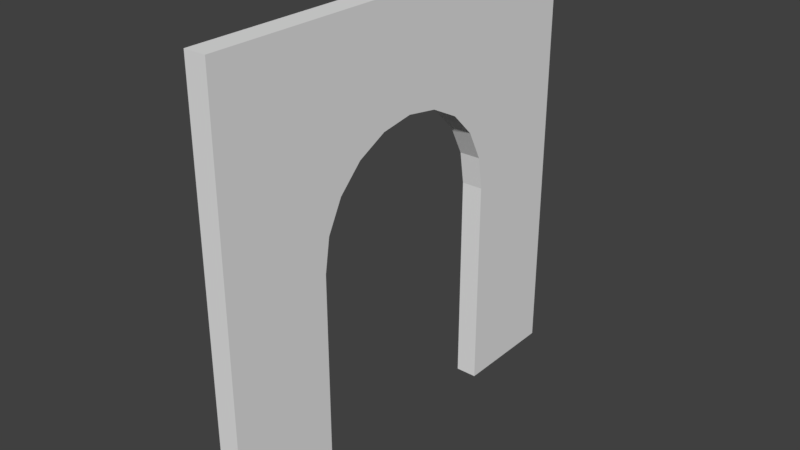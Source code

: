 # Source: Church_Front_Door_4x4x0_2.blend  (saved by Blender 2.79.0; exported with 4.5.12 LTS)
import bpy
from mathutils import Matrix  # noqa: F401  (used for matrix-valued properties, if any)

bpy.ops.wm.read_factory_settings(use_empty=True)
scene = bpy.context.scene
scene.name = 'Scene'

# ---- collections
col_collection_1 = bpy.data.collections.new('Collection 1'); scene.collection.children.link(col_collection_1)

# ---- world
world_world = bpy.data.worlds.new('World'); scene.world = world_world
world_world.color = (0.05088, 0.05088, 0.05088)
world_world.use_sun_shadow = False
world_world.sun_shadow_jitter_overblur = 0.0
world_world.cycles.sampling_method = 'MANUAL'

# ---- meshes
me_church_front_door_4x4x0_2 = bpy.data.meshes.new('Church Front Door 4x4x0_2')
me_church_front_door_4x4x0_2.from_pydata([(1.14e-15, 0.0, 1.51e-08), (-4.806e-14, 4.0, -6.366e-07), (3.02e-07, 4.0, 4.0), (3.02e-07, 6.517e-07, 4.0), (0.2, 4.0, 3.0), (1.51e-07, 4.0, 2.0), (3.02e-07, 2.0, 4.0), (1.51e-07, 3.258e-07, 2.0), (0.2, 4.0, -6.366e-07), (-3.576e-14, 3.0, -4.737e-07), (2.265e-07, 4.0, 3.0), (3.02e-07, 1.0, 4.0), (2.265e-07, 4.888e-07, 3.0), (-1.116e-14, 1.0, -1.478e-07), (7.55e-08, 4.0, 1.0), (3.02e-07, 3.0, 4.0), (7.55e-08, 1.629e-07, 1.0), (2.265e-07, 2.0, 3.0), (0.2, 3.0, -4.737e-07), (1.51e-07, 3.0, 2.0), (1.51e-07, 1.0, 2.0), (7.55e-08, 1.0, 1.0), (7.55e-08, 3.0, 1.0), (0.2, 4.0, 4.0), (0.2, 1.0, 4.0), (0.2, 6.517e-07, 4.0), (0.2, 4.888e-07, 3.0), (0.2, 4.0, 1.0), (0.2, 4.0, 2.0), (0.2, 3.0, 4.0), (0.2, 2.0, 4.0), (0.2, 1.629e-07, 1.0), (0.2, 3.258e-07, 2.0), (0.2, 2.0, 3.0), (0.2, 3.0, 2.0), (0.2, 0.0, 1.51e-08), (0.2, 1.0, -1.478e-07), (0.2, 1.0, 2.0), (0.2, 1.0, 1.0), (0.2, 3.0, 1.0), (1.51e-07, 3.0, 2.0), (2.265e-07, 2.0, 3.0), (3.02e-07, 3.0, 4.0), (2.265e-07, 4.0, 3.0), (1.743e-07, 2.951, 2.309), (1.954e-07, 2.809, 2.588), (2.121e-07, 2.588, 2.809), (2.228e-07, 2.309, 2.951), (0.2, 2.0, 3.0), (0.2, 3.0, 2.0), (0.2, 4.0, 3.0), (0.2, 3.0, 4.0), (0.2, 2.309, 2.951), (0.2, 2.588, 2.809), (0.2, 2.809, 2.588), (0.2, 2.951, 2.309), (2.265e-07, 2.0, 3.0), (1.51e-07, 1.0, 2.0), (2.265e-07, 5.049e-05, 3.0), (3.02e-07, 1.0, 4.0), (2.228e-07, 1.691, 2.951), (2.121e-07, 1.412, 2.809), (1.954e-07, 1.191, 2.588), (1.743e-07, 1.049, 2.309), (0.2, 1.0, 2.0), (0.2, 2.0, 3.0), (0.2, 1.0, 4.0), (0.2, 5.049e-05, 3.0), (0.2, 1.049, 2.309), (0.2, 1.191, 2.588), (0.2, 1.412, 2.809), (0.2, 1.691, 2.951)], [], [(57, 64, 37, 20), (41, 48, 33, 17), (8, 27, 39, 18), (21, 16, 7, 20), (27, 28, 34, 39), (36, 38, 31, 35), (13, 0, 16, 21), (14, 22, 19, 5), (1, 9, 22, 14), (38, 37, 32, 31), (19, 34, 49, 40), (42, 41, 17, 6, 15), (28, 4, 50, 49, 34), (20, 7, 12, 58, 57), (17, 33, 65, 56), (48, 51, 29, 30, 33), (37, 64, 67, 26, 32), (67, 66, 24, 25, 26), (11, 24, 30, 6), (9, 18, 39, 22), (16, 31, 32, 7), (33, 30, 24, 66, 65), (1, 8, 18, 9), (7, 32, 26, 12), (59, 58, 12, 3, 11), (2, 23, 4, 10), (13, 36, 35, 0), (20, 37, 38, 21), (3, 25, 24, 11), (14, 27, 8, 1), (21, 38, 36, 13), (12, 26, 25, 3), (15, 29, 23, 2), (5, 19, 40, 43, 10), (0, 35, 31, 16), (5, 28, 27, 14), (4, 23, 29, 51, 50), (10, 4, 28, 5), (22, 39, 34, 19), (6, 30, 29, 15), (40, 44, 45, 46, 47, 41, 42, 43), (48, 52, 53, 54, 55, 49, 50, 51), (40, 49, 55, 44), (44, 55, 54, 45), (45, 54, 53, 46), (46, 53, 52, 47), (47, 52, 48, 41), (10, 43, 42, 15, 2), (56, 60, 61, 62, 63, 57, 58, 59), (64, 68, 69, 70, 71, 65, 66, 67), (64, 57, 63, 68), (68, 63, 62, 69), (69, 62, 61, 70), (70, 61, 60, 71), (71, 60, 56, 65), (17, 56, 59, 11, 6)])
me_church_front_door_4x4x0_2.use_remesh_preserve_volume = False
me_church_front_door_4x4x0_2.use_remesh_preserve_attributes = False
me_church_front_door_4x4x0_2.use_mirror_vertex_groups = False
me_church_front_door_4x4x0_2.update()

# ---- objects
ob_church_front_door_4x4x0_2 = bpy.data.objects.new('Church Front Door 4x4x0_2', me_church_front_door_4x4x0_2)

# ---- transforms, parenting, visibility, modifiers, constraints
ob_church_front_door_4x4x0_2.location = (0.0, 0.0, 0.0)
ob_church_front_door_4x4x0_2.lineart.crease_threshold = 0.0

# ---- collection membership
col_collection_1.objects.link(ob_church_front_door_4x4x0_2)

# ---- scene / render settings (as saved in the file)
scene.frame_start = 1; scene.frame_end = 250; scene.frame_set(1)
scene.render.engine = 'BLENDER_EEVEE_NEXT'
scene.render.resolution_percentage = 50
scene.render.dither_intensity = 0.0
scene.cycles.use_denoising = False
scene.cycles.samples = 128
scene.cycles.sampling_pattern = 'TABULATED_SOBOL'
scene.cycles.use_adaptive_sampling = False
scene.cycles.use_light_tree = False
scene.cycles.blur_glossy = 0.0
scene.cycles.sample_clamp_indirect = 0.0
scene.view_settings.view_transform = 'Standard'
bpy.context.view_layer.update()

# ---- added for rendering (the .blend has no active camera and no usable light): camera, sun
cam_auto = bpy.data.cameras.new('AutoCamera')
cam_auto.lens = 50.0
cam_auto.sensor_width = 36.0
cam_auto.clip_end = 1000.0
ob_auto_camera = bpy.data.objects.new('AutoCamera', cam_auto)
scene.collection.objects.link(ob_auto_camera)
ob_auto_camera.location = (5.33713, -4.28456, 6.1897)
ob_auto_camera.rotation_euler = (1.09748, -7.21219e-08, 0.694738)
scene.camera = ob_auto_camera
light_auto_sun = bpy.data.lights.new('AutoSun', 'SUN')
light_auto_sun.energy = 3.0
light_auto_sun.angle = 0.0523599
ob_auto_sun = bpy.data.objects.new('AutoSun', light_auto_sun)
scene.collection.objects.link(ob_auto_sun)
ob_auto_sun.rotation_euler = (0.872665, 0.174533, 0.523599)
bpy.context.view_layer.update()
